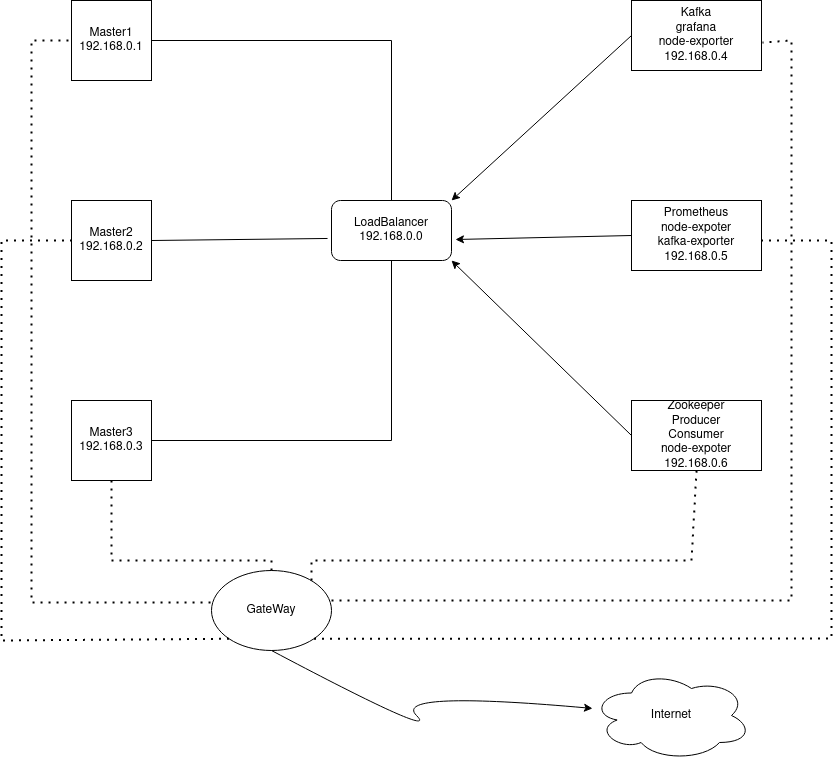

The diagram above was exported from draw.io. Its source (the exported page's mxGraphModel, read from the mxfile embedded in the PNG):
<mxGraphModel dx="1422" dy="796" grid="1" gridSize="10" guides="1" tooltips="1" connect="1" arrows="1" fold="1" page="1" pageScale="1" pageWidth="850" pageHeight="1100" math="0" shadow="0">
  <root>
    <mxCell id="0" />
    <mxCell id="1" parent="0" />
    <mxCell id="rQwxYAfPnxf_EPEZQzvm-1" value="Master1&lt;br&gt;192.168.0.1" style="whiteSpace=wrap;html=1;aspect=fixed;" vertex="1" parent="1">
      <mxGeometry x="80" y="120" width="80" height="80" as="geometry" />
    </mxCell>
    <mxCell id="rQwxYAfPnxf_EPEZQzvm-2" value="Master2&lt;br&gt;192.168.0.2" style="whiteSpace=wrap;html=1;aspect=fixed;" vertex="1" parent="1">
      <mxGeometry x="80" y="320" width="80" height="80" as="geometry" />
    </mxCell>
    <mxCell id="rQwxYAfPnxf_EPEZQzvm-3" value="Master3&lt;br&gt;192.168.0.3" style="whiteSpace=wrap;html=1;aspect=fixed;" vertex="1" parent="1">
      <mxGeometry x="80" y="520" width="80" height="80" as="geometry" />
    </mxCell>
    <mxCell id="rQwxYAfPnxf_EPEZQzvm-4" value="Kafka&lt;br&gt;grafana&lt;br&gt;node-exporter&lt;br&gt;192.168.0.4" style="rounded=0;whiteSpace=wrap;html=1;" vertex="1" parent="1">
      <mxGeometry x="640" y="120" width="130" height="70" as="geometry" />
    </mxCell>
    <mxCell id="rQwxYAfPnxf_EPEZQzvm-5" value="Prometheus&lt;br&gt;node-expoter&lt;br&gt;kafka-exporter&lt;br&gt;192.168.0.5" style="rounded=0;whiteSpace=wrap;html=1;" vertex="1" parent="1">
      <mxGeometry x="640" y="320" width="130" height="70" as="geometry" />
    </mxCell>
    <mxCell id="rQwxYAfPnxf_EPEZQzvm-6" value="Zookeeper&lt;br&gt;Producer&lt;br&gt;Consumer&lt;br&gt;node-expoter&lt;br&gt;192.168.0.6" style="rounded=0;whiteSpace=wrap;html=1;" vertex="1" parent="1">
      <mxGeometry x="640" y="520" width="130" height="70" as="geometry" />
    </mxCell>
    <mxCell id="rQwxYAfPnxf_EPEZQzvm-7" value="LoadBalancer&lt;br&gt;192.168.0.0" style="rounded=1;whiteSpace=wrap;html=1;" vertex="1" parent="1">
      <mxGeometry x="340" y="320" width="120" height="60" as="geometry" />
    </mxCell>
    <mxCell id="rQwxYAfPnxf_EPEZQzvm-8" value="Internet" style="ellipse;shape=cloud;whiteSpace=wrap;html=1;" vertex="1" parent="1">
      <mxGeometry x="600" y="790" width="160" height="90" as="geometry" />
    </mxCell>
    <mxCell id="rQwxYAfPnxf_EPEZQzvm-9" value="GateWay" style="ellipse;whiteSpace=wrap;html=1;" vertex="1" parent="1">
      <mxGeometry x="220" y="690" width="120" height="80" as="geometry" />
    </mxCell>
    <mxCell id="rQwxYAfPnxf_EPEZQzvm-10" value="" style="endArrow=none;dashed=1;html=1;dashPattern=1 3;strokeWidth=2;rounded=0;entryX=0;entryY=0.5;entryDx=0;entryDy=0;exitX=-0.008;exitY=0.4;exitDx=0;exitDy=0;exitPerimeter=0;" edge="1" parent="1" source="rQwxYAfPnxf_EPEZQzvm-9" target="rQwxYAfPnxf_EPEZQzvm-1">
      <mxGeometry width="50" height="50" relative="1" as="geometry">
        <mxPoint x="20" y="210" as="sourcePoint" />
        <mxPoint x="70" y="160" as="targetPoint" />
        <Array as="points">
          <mxPoint x="40" y="722" />
          <mxPoint x="40" y="160" />
        </Array>
      </mxGeometry>
    </mxCell>
    <mxCell id="rQwxYAfPnxf_EPEZQzvm-11" value="" style="endArrow=none;dashed=1;html=1;dashPattern=1 3;strokeWidth=2;rounded=0;exitX=0;exitY=1;exitDx=0;exitDy=0;" edge="1" parent="1" source="rQwxYAfPnxf_EPEZQzvm-9">
      <mxGeometry width="50" height="50" relative="1" as="geometry">
        <mxPoint x="30" y="410" as="sourcePoint" />
        <mxPoint x="80" y="360" as="targetPoint" />
        <Array as="points">
          <mxPoint x="10" y="760" />
          <mxPoint x="10" y="360" />
        </Array>
      </mxGeometry>
    </mxCell>
    <mxCell id="rQwxYAfPnxf_EPEZQzvm-12" value="" style="endArrow=none;dashed=1;html=1;dashPattern=1 3;strokeWidth=2;rounded=0;entryX=0.5;entryY=1;entryDx=0;entryDy=0;" edge="1" parent="1" source="rQwxYAfPnxf_EPEZQzvm-9" target="rQwxYAfPnxf_EPEZQzvm-3">
      <mxGeometry width="50" height="50" relative="1" as="geometry">
        <mxPoint x="90" y="680" as="sourcePoint" />
        <mxPoint x="140" y="630" as="targetPoint" />
        <Array as="points">
          <mxPoint x="280" y="680" />
          <mxPoint x="120" y="680" />
        </Array>
      </mxGeometry>
    </mxCell>
    <mxCell id="rQwxYAfPnxf_EPEZQzvm-13" value="" style="endArrow=none;dashed=1;html=1;dashPattern=1 3;strokeWidth=2;rounded=0;entryX=1.008;entryY=0.6;entryDx=0;entryDy=0;exitX=1;exitY=0.375;exitDx=0;exitDy=0;exitPerimeter=0;entryPerimeter=0;" edge="1" parent="1" source="rQwxYAfPnxf_EPEZQzvm-9" target="rQwxYAfPnxf_EPEZQzvm-4">
      <mxGeometry width="50" height="50" relative="1" as="geometry">
        <mxPoint x="320" y="680" as="sourcePoint" />
        <mxPoint x="370" y="630" as="targetPoint" />
        <Array as="points">
          <mxPoint x="800" y="720" />
          <mxPoint x="800" y="160" />
        </Array>
      </mxGeometry>
    </mxCell>
    <mxCell id="rQwxYAfPnxf_EPEZQzvm-14" value="" style="endArrow=none;dashed=1;html=1;dashPattern=1 3;strokeWidth=2;rounded=0;exitX=1;exitY=1;exitDx=0;exitDy=0;entryX=1;entryY=0.571;entryDx=0;entryDy=0;entryPerimeter=0;" edge="1" parent="1" source="rQwxYAfPnxf_EPEZQzvm-9" target="rQwxYAfPnxf_EPEZQzvm-5">
      <mxGeometry width="50" height="50" relative="1" as="geometry">
        <mxPoint x="840" y="760" as="sourcePoint" />
        <mxPoint x="780" y="360" as="targetPoint" />
        <Array as="points">
          <mxPoint x="840" y="758" />
          <mxPoint x="840" y="680" />
          <mxPoint x="840" y="360" />
        </Array>
      </mxGeometry>
    </mxCell>
    <mxCell id="rQwxYAfPnxf_EPEZQzvm-15" value="" style="endArrow=none;dashed=1;html=1;dashPattern=1 3;strokeWidth=2;rounded=0;entryX=0.5;entryY=1;entryDx=0;entryDy=0;" edge="1" parent="1" target="rQwxYAfPnxf_EPEZQzvm-6">
      <mxGeometry width="50" height="50" relative="1" as="geometry">
        <mxPoint x="320" y="700" as="sourcePoint" />
        <mxPoint x="440" y="650" as="targetPoint" />
        <Array as="points">
          <mxPoint x="320" y="680" />
          <mxPoint x="520" y="680" />
          <mxPoint x="700" y="680" />
        </Array>
      </mxGeometry>
    </mxCell>
    <mxCell id="rQwxYAfPnxf_EPEZQzvm-16" value="" style="curved=1;endArrow=classic;html=1;rounded=0;exitX=0.5;exitY=1;exitDx=0;exitDy=0;" edge="1" parent="1" source="rQwxYAfPnxf_EPEZQzvm-9" target="rQwxYAfPnxf_EPEZQzvm-8">
      <mxGeometry width="50" height="50" relative="1" as="geometry">
        <mxPoint x="400" y="860" as="sourcePoint" />
        <mxPoint x="450" y="810" as="targetPoint" />
        <Array as="points">
          <mxPoint x="450" y="860" />
          <mxPoint x="400" y="810" />
        </Array>
      </mxGeometry>
    </mxCell>
    <mxCell id="rQwxYAfPnxf_EPEZQzvm-17" value="" style="endArrow=classic;html=1;rounded=0;exitX=0;exitY=0.5;exitDx=0;exitDy=0;entryX=1;entryY=0;entryDx=0;entryDy=0;" edge="1" parent="1" source="rQwxYAfPnxf_EPEZQzvm-4" target="rQwxYAfPnxf_EPEZQzvm-7">
      <mxGeometry width="50" height="50" relative="1" as="geometry">
        <mxPoint x="460" y="260" as="sourcePoint" />
        <mxPoint x="510" y="210" as="targetPoint" />
      </mxGeometry>
    </mxCell>
    <mxCell id="rQwxYAfPnxf_EPEZQzvm-18" value="" style="endArrow=classic;html=1;rounded=0;exitX=0;exitY=0.5;exitDx=0;exitDy=0;entryX=1.033;entryY=0.65;entryDx=0;entryDy=0;entryPerimeter=0;" edge="1" parent="1" source="rQwxYAfPnxf_EPEZQzvm-5" target="rQwxYAfPnxf_EPEZQzvm-7">
      <mxGeometry width="50" height="50" relative="1" as="geometry">
        <mxPoint x="550" y="340" as="sourcePoint" />
        <mxPoint x="600" y="290" as="targetPoint" />
      </mxGeometry>
    </mxCell>
    <mxCell id="rQwxYAfPnxf_EPEZQzvm-19" value="" style="endArrow=classic;html=1;rounded=0;exitX=0;exitY=0.5;exitDx=0;exitDy=0;entryX=1;entryY=1;entryDx=0;entryDy=0;" edge="1" parent="1" source="rQwxYAfPnxf_EPEZQzvm-6" target="rQwxYAfPnxf_EPEZQzvm-7">
      <mxGeometry width="50" height="50" relative="1" as="geometry">
        <mxPoint x="500" y="580" as="sourcePoint" />
        <mxPoint x="520" y="480" as="targetPoint" />
      </mxGeometry>
    </mxCell>
    <mxCell id="rQwxYAfPnxf_EPEZQzvm-20" value="" style="endArrow=none;html=1;rounded=0;exitX=1;exitY=0.5;exitDx=0;exitDy=0;entryX=0.5;entryY=0;entryDx=0;entryDy=0;" edge="1" parent="1" source="rQwxYAfPnxf_EPEZQzvm-1" target="rQwxYAfPnxf_EPEZQzvm-7">
      <mxGeometry width="50" height="50" relative="1" as="geometry">
        <mxPoint x="280" y="220" as="sourcePoint" />
        <mxPoint x="330" y="170" as="targetPoint" />
        <Array as="points">
          <mxPoint x="400" y="160" />
        </Array>
      </mxGeometry>
    </mxCell>
    <mxCell id="rQwxYAfPnxf_EPEZQzvm-21" value="" style="endArrow=none;html=1;rounded=0;exitX=1;exitY=0.5;exitDx=0;exitDy=0;entryX=-0.033;entryY=0.633;entryDx=0;entryDy=0;entryPerimeter=0;" edge="1" parent="1" source="rQwxYAfPnxf_EPEZQzvm-2" target="rQwxYAfPnxf_EPEZQzvm-7">
      <mxGeometry width="50" height="50" relative="1" as="geometry">
        <mxPoint x="230" y="370" as="sourcePoint" />
        <mxPoint x="280" y="320" as="targetPoint" />
      </mxGeometry>
    </mxCell>
    <mxCell id="rQwxYAfPnxf_EPEZQzvm-22" value="" style="endArrow=none;html=1;rounded=0;exitX=1;exitY=0.5;exitDx=0;exitDy=0;entryX=0.5;entryY=1;entryDx=0;entryDy=0;" edge="1" parent="1" source="rQwxYAfPnxf_EPEZQzvm-3" target="rQwxYAfPnxf_EPEZQzvm-7">
      <mxGeometry width="50" height="50" relative="1" as="geometry">
        <mxPoint x="250" y="540" as="sourcePoint" />
        <mxPoint x="300" y="490" as="targetPoint" />
        <Array as="points">
          <mxPoint x="400" y="560" />
        </Array>
      </mxGeometry>
    </mxCell>
  </root>
</mxGraphModel>